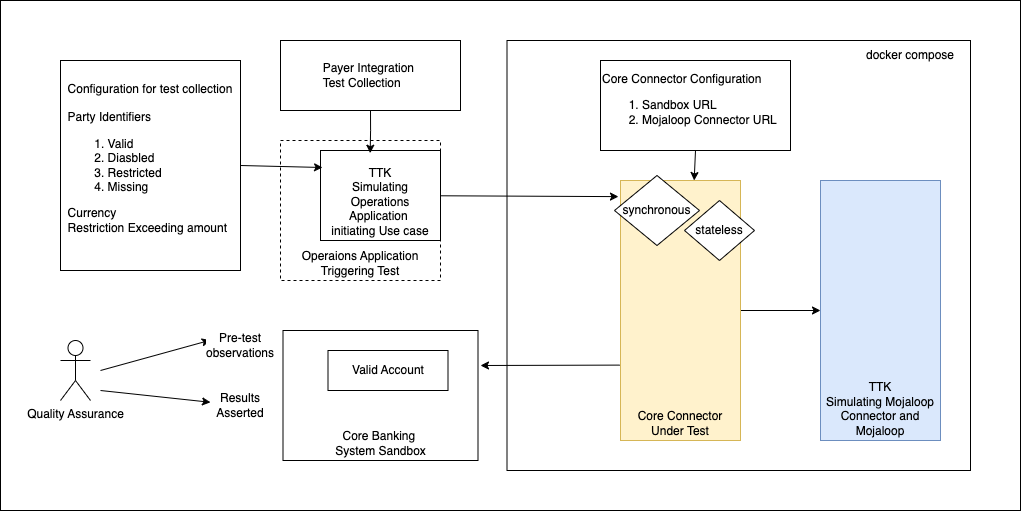

The diagram above was exported from draw.io. Its source (the exported page's mxGraphModel, read from the mxfile embedded in the PNG):
<mxGraphModel dx="2295" dy="932" grid="1" gridSize="10" guides="1" tooltips="1" connect="1" arrows="1" fold="1" page="1" pageScale="1" pageWidth="827" pageHeight="1169" math="0" shadow="0">
  <root>
    <mxCell id="0" />
    <mxCell id="1" parent="0" />
    <mxCell id="6KKNDiLR0c7lkjGWyIKR-1" value="" style="rounded=0;whiteSpace=wrap;html=1;" parent="1" vertex="1">
      <mxGeometry x="-160" y="110" width="1020" height="510" as="geometry" />
    </mxCell>
    <mxCell id="hlOgeEg9_Bkc92ZRRAdf-1" value="" style="rounded=0;whiteSpace=wrap;html=1;" parent="1" vertex="1">
      <mxGeometry x="346.5" y="150" width="463.5" height="430" as="geometry" />
    </mxCell>
    <mxCell id="Ahtxt68sGsQT6iIlNS_R-2" value="Operaions Application Triggering Test" style="rounded=0;whiteSpace=wrap;html=1;verticalAlign=bottom;dashed=1;" parent="1" vertex="1">
      <mxGeometry x="120" y="250" width="160" height="140" as="geometry" />
    </mxCell>
    <mxCell id="9hAXxlKStvcHX-naOEd1-2" value="TTK&lt;div&gt;Simulating Operations Application&amp;nbsp;&lt;/div&gt;&lt;div&gt;initiating Use case&lt;/div&gt;" style="rounded=0;whiteSpace=wrap;html=1;verticalAlign=bottom;" parent="1" vertex="1">
      <mxGeometry x="160" y="260" width="120" height="90" as="geometry" />
    </mxCell>
    <mxCell id="9hAXxlKStvcHX-naOEd1-3" style="edgeStyle=orthogonalEdgeStyle;rounded=0;orthogonalLoop=1;jettySize=auto;html=1;exitX=1;exitY=0.5;exitDx=0;exitDy=0;entryX=0;entryY=0.5;entryDx=0;entryDy=0;" parent="1" source="9hAXxlKStvcHX-naOEd1-4" target="9hAXxlKStvcHX-naOEd1-7" edge="1">
      <mxGeometry relative="1" as="geometry" />
    </mxCell>
    <mxCell id="9hAXxlKStvcHX-naOEd1-4" value="Core Connector Under Test" style="rounded=0;whiteSpace=wrap;html=1;verticalAlign=bottom;fillColor=#fff2cc;strokeColor=#d6b656;" parent="1" vertex="1">
      <mxGeometry x="460" y="290" width="120" height="260" as="geometry" />
    </mxCell>
    <mxCell id="9hAXxlKStvcHX-naOEd1-5" value="Core Banking&amp;nbsp;&lt;div&gt;System Sandbox&lt;/div&gt;" style="rounded=0;whiteSpace=wrap;html=1;verticalAlign=bottom;" parent="1" vertex="1">
      <mxGeometry x="122.5" y="440" width="195" height="130" as="geometry" />
    </mxCell>
    <mxCell id="9hAXxlKStvcHX-naOEd1-6" value="Valid Account" style="rounded=0;whiteSpace=wrap;html=1;" parent="1" vertex="1">
      <mxGeometry x="167.5" y="460" width="120" height="40" as="geometry" />
    </mxCell>
    <mxCell id="9hAXxlKStvcHX-naOEd1-7" value="TTK&lt;div&gt;Simulating Mojaloop Connector and Mojaloop&lt;/div&gt;" style="rounded=0;whiteSpace=wrap;html=1;verticalAlign=bottom;fillColor=#dae8fc;strokeColor=#6c8ebf;" parent="1" vertex="1">
      <mxGeometry x="660" y="290" width="120" height="260" as="geometry" />
    </mxCell>
    <mxCell id="9hAXxlKStvcHX-naOEd1-8" style="rounded=0;orthogonalLoop=1;jettySize=auto;html=1;exitX=-0.006;exitY=0.71;exitDx=0;exitDy=0;exitPerimeter=0;" parent="1" source="9hAXxlKStvcHX-naOEd1-4" edge="1">
      <mxGeometry relative="1" as="geometry">
        <mxPoint x="320" y="475" as="targetPoint" />
      </mxGeometry>
    </mxCell>
    <mxCell id="q4EiIWTFIfIERwGIP11l-1" value="Quality Assurance" style="shape=umlActor;verticalLabelPosition=bottom;verticalAlign=top;html=1;outlineConnect=0;" parent="1" vertex="1">
      <mxGeometry x="-100" y="450" width="30" height="60" as="geometry" />
    </mxCell>
    <mxCell id="Mh72WlE2A0hD5ECllEoN-4" style="rounded=0;orthogonalLoop=1;jettySize=auto;html=1;exitX=1;exitY=0.5;exitDx=0;exitDy=0;entryX=0.017;entryY=0.189;entryDx=0;entryDy=0;entryPerimeter=0;" parent="1" source="Mh72WlE2A0hD5ECllEoN-1" target="9hAXxlKStvcHX-naOEd1-2" edge="1">
      <mxGeometry relative="1" as="geometry">
        <mxPoint x="160" y="283" as="targetPoint" />
      </mxGeometry>
    </mxCell>
    <mxCell id="Mh72WlE2A0hD5ECllEoN-1" value="Configuration for test collection&lt;div&gt;&lt;span style=&quot;background-color: initial;&quot;&gt;&lt;br&gt;&lt;/span&gt;&lt;/div&gt;&lt;div style=&quot;text-align: left;&quot;&gt;&lt;span style=&quot;background-color: initial;&quot;&gt;Party Identifiers&lt;/span&gt;&lt;/div&gt;&lt;div&gt;&lt;ol&gt;&lt;li style=&quot;text-align: left;&quot;&gt;&lt;span style=&quot;background-color: initial;&quot;&gt;Valid&lt;/span&gt;&lt;/li&gt;&lt;li style=&quot;text-align: left;&quot;&gt;&lt;span style=&quot;background-color: initial;&quot;&gt;Diasbled&lt;/span&gt;&lt;/li&gt;&lt;li style=&quot;text-align: left;&quot;&gt;&lt;span style=&quot;background-color: initial;&quot;&gt;Restricted&lt;/span&gt;&lt;/li&gt;&lt;li style=&quot;text-align: left;&quot;&gt;&lt;span style=&quot;background-color: initial;&quot;&gt;Missing&lt;/span&gt;&lt;/li&gt;&lt;/ol&gt;&lt;div style=&quot;text-align: left;&quot;&gt;Currency&lt;/div&gt;&lt;/div&gt;&lt;div style=&quot;text-align: left;&quot;&gt;Restriction Exceeding amount&lt;/div&gt;&lt;div style=&quot;text-align: left;&quot;&gt;&lt;br&gt;&lt;/div&gt;" style="rounded=0;whiteSpace=wrap;html=1;" parent="1" vertex="1">
      <mxGeometry x="-100" y="170" width="180" height="210" as="geometry" />
    </mxCell>
    <mxCell id="Mh72WlE2A0hD5ECllEoN-2" value="&lt;div style=&quot;text-align: left;&quot;&gt;Payer Integration&amp;nbsp;&lt;/div&gt;&lt;div style=&quot;text-align: left;&quot;&gt;Test Collection&lt;/div&gt;" style="rounded=0;whiteSpace=wrap;html=1;" parent="1" vertex="1">
      <mxGeometry x="120" y="150" width="180" height="70" as="geometry" />
    </mxCell>
    <mxCell id="Mh72WlE2A0hD5ECllEoN-3" value="Core Connector Configuration&lt;div&gt;&lt;ol&gt;&lt;li&gt;Sandbox URL&lt;/li&gt;&lt;li&gt;Mojaloop Connector URL&lt;/li&gt;&lt;/ol&gt;&lt;/div&gt;" style="rounded=0;whiteSpace=wrap;html=1;align=left;" parent="1" vertex="1">
      <mxGeometry x="440" y="170" width="190" height="90" as="geometry" />
    </mxCell>
    <mxCell id="Mh72WlE2A0hD5ECllEoN-5" style="edgeStyle=orthogonalEdgeStyle;rounded=0;orthogonalLoop=1;jettySize=auto;html=1;exitX=0.5;exitY=1;exitDx=0;exitDy=0;entryX=0.414;entryY=0.03;entryDx=0;entryDy=0;entryPerimeter=0;" parent="1" source="Mh72WlE2A0hD5ECllEoN-2" target="9hAXxlKStvcHX-naOEd1-2" edge="1">
      <mxGeometry relative="1" as="geometry" />
    </mxCell>
    <mxCell id="Mh72WlE2A0hD5ECllEoN-6" style="edgeStyle=orthogonalEdgeStyle;rounded=0;orthogonalLoop=1;jettySize=auto;html=1;exitX=0.5;exitY=1;exitDx=0;exitDy=0;entryX=0.614;entryY=0;entryDx=0;entryDy=0;entryPerimeter=0;" parent="1" source="Mh72WlE2A0hD5ECllEoN-3" target="9hAXxlKStvcHX-naOEd1-4" edge="1">
      <mxGeometry relative="1" as="geometry" />
    </mxCell>
    <mxCell id="hlOgeEg9_Bkc92ZRRAdf-2" style="rounded=0;orthogonalLoop=1;jettySize=auto;html=1;entryX=-0.017;entryY=0.062;entryDx=0;entryDy=0;entryPerimeter=0;" parent="1" source="9hAXxlKStvcHX-naOEd1-2" target="9hAXxlKStvcHX-naOEd1-4" edge="1">
      <mxGeometry relative="1" as="geometry" />
    </mxCell>
    <mxCell id="hlOgeEg9_Bkc92ZRRAdf-6" value="" style="endArrow=classic;html=1;rounded=0;entryX=-0.003;entryY=0.323;entryDx=0;entryDy=0;entryPerimeter=0;" parent="1" target="q4EiIWTFIfIERwGIP11l-2" edge="1">
      <mxGeometry width="50" height="50" relative="1" as="geometry">
        <mxPoint x="-60" y="480" as="sourcePoint" />
        <mxPoint x="121.91499999999996" y="466.99" as="targetPoint" />
      </mxGeometry>
    </mxCell>
    <mxCell id="q4EiIWTFIfIERwGIP11l-2" value="Pre-test observations" style="text;html=1;align=center;verticalAlign=middle;whiteSpace=wrap;rounded=0;labelBackgroundColor=default;" parent="1" vertex="1">
      <mxGeometry x="50" y="440" width="60" height="30" as="geometry" />
    </mxCell>
    <mxCell id="hlOgeEg9_Bkc92ZRRAdf-7" value="" style="endArrow=classic;html=1;rounded=0;" parent="1" target="q4EiIWTFIfIERwGIP11l-3" edge="1">
      <mxGeometry width="50" height="50" relative="1" as="geometry">
        <mxPoint x="-60" y="500" as="sourcePoint" />
        <mxPoint x="120" y="510" as="targetPoint" />
      </mxGeometry>
    </mxCell>
    <mxCell id="q4EiIWTFIfIERwGIP11l-3" value="Results Asserted" style="text;html=1;align=center;verticalAlign=middle;whiteSpace=wrap;rounded=0;labelBackgroundColor=default;" parent="1" vertex="1">
      <mxGeometry x="50" y="500" width="60" height="30" as="geometry" />
    </mxCell>
    <mxCell id="hlOgeEg9_Bkc92ZRRAdf-11" value="stateless" style="rhombus;whiteSpace=wrap;html=1;" parent="1" vertex="1">
      <mxGeometry x="524" y="310" width="70" height="60" as="geometry" />
    </mxCell>
    <mxCell id="hlOgeEg9_Bkc92ZRRAdf-12" value="synchronous" style="rhombus;whiteSpace=wrap;html=1;" parent="1" vertex="1">
      <mxGeometry x="454" y="285" width="85" height="70" as="geometry" />
    </mxCell>
    <mxCell id="6KKNDiLR0c7lkjGWyIKR-2" value="docker compose" style="text;html=1;align=center;verticalAlign=middle;whiteSpace=wrap;rounded=0;" parent="1" vertex="1">
      <mxGeometry x="700" y="150" width="100" height="30" as="geometry" />
    </mxCell>
  </root>
</mxGraphModel>